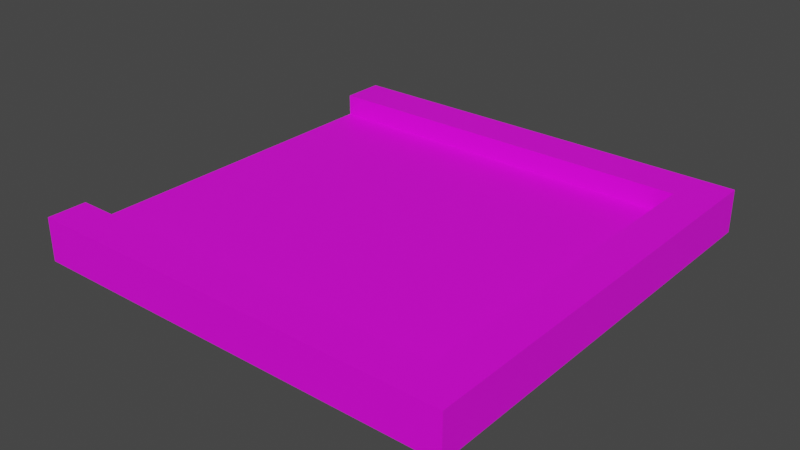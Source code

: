 # Source: Street4.blend  (saved by Blender 3.6.13; exported with 4.5.12 LTS)
import bpy
from mathutils import Matrix  # noqa: F401  (used for matrix-valued properties, if any)

bpy.ops.wm.read_factory_settings(use_empty=True)
scene = bpy.context.scene
scene.name = 'Scene'

# ---- collections
col_collection = bpy.data.collections.new('Collection'); scene.collection.children.link(col_collection)

# ---- images (referenced by path relative to the original .blend; pixels are not part of the script)
import os
ASSET_DIR = os.environ.get("B2B_ASSET_DIR", "")  # directory of the original .blend (textures are referenced by path, not embedded)
HERE = os.path.dirname(os.path.abspath(__file__))  # packed textures are extracted next to this script under _unpacked/

def load_image(name, relpath, width, height, colorspace="sRGB"):
    """Load a texture the original file referenced (path relative to the .blend, or extracted next to this script)."""
    p = next((c for c in (os.path.join(HERE, relpath), os.path.join(ASSET_DIR, relpath)) if relpath and os.path.exists(c)), "")
    if p:
        img = bpy.data.images.load(p, check_existing=True)
        img.name = name
    else:  # same state as the original file: an image datablock whose file is absent (Cycles renders it pink)
        img = bpy.data.images.new(name, width, height)
        img.source = "FILE"
        img.filepath = "//" + (relpath or name)
    img.colorspace_settings.name = colorspace
    return img
img_street4_base_color = load_image('Street4 Base Color', 'Street4 Base Color.png', 1024, 1024, 'sRGB')

# ---- materials (node trees are filled in below, after node groups)
mat_material_001 = bpy.data.materials.new('Material.001')
mat_material_001.use_transparent_shadow = False

# ---- material node trees
mat_material_001.use_nodes = True; mat_material_001.node_tree.nodes.clear()
_N = mat_material_001.node_tree.nodes; _L = mat_material_001.node_tree.links
n0 = _N.new('ShaderNodeBsdfPrincipled'); n0.name = 'Principled BSDF'; n0.location = (10, 300)
n0.distribution = 'GGX'
n0.subsurface_method = 'RANDOM_WALK_SKIN'
n0.inputs[3].default_value = 1.45
n0.inputs[27].default_value = (0.0, 0.0, 0.0, 1.0)
n0.inputs[28].default_value = 1.0
n1 = _N.new('ShaderNodeOutputMaterial'); n1.name = 'Material Output'; n1.location = (300, 300)
n2 = _N.new('ShaderNodeTexImage'); n2.name = 'Image Texture'; n2.location = (-280, 271)
n2.image = img_street4_base_color
_L.new(n0.outputs[0], n1.inputs[0])
_L.new(n2.outputs[0], n0.inputs[0])
n1.is_active_output = True

# ---- world
world_world = bpy.data.worlds.new('World'); scene.world = world_world
world_world.use_nodes = True; world_world.node_tree.nodes.clear()
_N = world_world.node_tree.nodes; _L = world_world.node_tree.links
n0 = _N.new('ShaderNodeOutputWorld'); n0.name = 'World Output'; n0.location = (300, 300)
n1 = _N.new('ShaderNodeBackground'); n1.name = 'Background'; n1.location = (10, 300)
n1.inputs[0].default_value = (0.05088, 0.05088, 0.05088, 1.0)
_L.new(n1.outputs[0], n0.inputs[0])
n0.is_active_output = True
world_world.color = (0.05088, 0.05088, 0.05088)
world_world.use_sun_shadow = False
world_world.sun_shadow_jitter_overblur = 0.0

# ---- meshes
me_cube_009 = bpy.data.meshes.new('Cube.009')
me_cube_009.from_pydata([(-0.9526, -0.9942, 0.002675), (-0.9526, -0.9942, 0.2027), (-0.9526, 1.006, 0.002675), (-0.9526, 1.006, 0.2027), (1.047, -0.9942, 0.002675), (1.047, -0.9942, 0.2027), (1.047, 1.006, 0.002675), (1.047, 1.006, 0.2027), (-0.9526, 0.8058, 0.002675), (-0.9526, 0.8058, 0.2027), (1.047, 0.8058, 0.002675), (1.047, 0.8058, 0.2027), (-0.9526, -0.8142, 0.002675), (1.047, -0.8142, 0.2027), (-0.9526, -0.8142, 0.2027), (1.047, -0.8142, 0.002675), (-0.7526, 1.006, 0.002675), (-0.7526, 1.006, 0.2027), (-0.7526, -0.9942, 0.002675), (-0.7526, -0.9942, 0.2027), (-0.7526, 0.8058, 0.2027), (-0.7526, 0.8058, 0.002675), (-0.7526, -0.8142, 0.2027), (-0.7526, -0.8142, 0.002675), (0.8674, 1.006, 0.2027), (0.8674, -0.9942, 0.002675), (0.8674, 0.8058, 0.2027), (0.8674, -0.8142, 0.2027), (0.8674, 1.006, 0.002675), (0.8674, -0.9942, 0.2027), (0.8674, 0.8058, 0.002675), (0.8674, -0.8142, 0.002675), (-0.9526, -0.8142, 0.1027), (-0.9526, 0.8058, 0.1027), (-0.7526, 0.8058, 0.1027), (-0.7526, -0.8142, 0.1027), (0.8674, 0.8058, 0.1027), (0.8674, -0.8142, 0.1027)], [], [(8, 33, 9, 3, 2), (28, 24, 7, 6), (15, 13, 5, 4), (18, 19, 1, 0), (31, 15, 4, 25), (22, 14, 1, 19), (17, 3, 9, 20), (28, 6, 10, 30), (6, 7, 11, 10), (0, 1, 14, 32, 12), (22, 27, 37, 35), (30, 10, 15, 31), (10, 11, 13, 15), (8, 21, 23, 12), (27, 26, 36, 37), (2, 16, 21, 8), (24, 17, 20, 26), (27, 22, 19, 29), (12, 23, 18, 0), (25, 29, 19, 18), (2, 3, 17, 16), (4, 5, 29, 25), (13, 27, 29, 5), (7, 24, 26, 11), (11, 26, 27, 13), (21, 30, 31, 23), (16, 28, 30, 21), (23, 31, 25, 18), (16, 17, 24, 28), (34, 33, 32, 35), (36, 34, 35, 37), (14, 22, 35, 32), (20, 9, 33, 34), (26, 20, 34, 36), (12, 32, 33, 8)])
me_cube_009.polygons.foreach_set('use_smooth', [True] * 35)
_k = set([(0, 1), (0, 12), (0, 18), (1, 14), (1, 19), (2, 3), (2, 8), (2, 16), (3, 9), (3, 17), (4, 5), (4, 15), (4, 25), (5, 13), (5, 29), (6, 7), (6, 10), (6, 28), (7, 11), (7, 24), (8, 12), (9, 20), (9, 33), (10, 15), (11, 13), (14, 22), (14, 32), (16, 28), (17, 24), (18, 25), (19, 29), (20, 26), (22, 27), (26, 27), (26, 36), (27, 37), (32, 33), (32, 35), (33, 34), (34, 36), (35, 37), (36, 37)])
me_cube_009.attributes.new('sharp_edge', 'BOOLEAN', 'EDGE').data.foreach_set('value', [ (min(e.vertices), max(e.vertices)) in _k for e in me_cube_009.edges])
_uv = me_cube_009.uv_layers.new(name='UVMap')
_uv.uv.foreach_set('vector', [0.55, 0.05, 0.525, 0.05, 0.5, 0.05, 0.5, 7.947e-09, 0.55, 5.761e-09, 0.6, 0.045, 0.55, 0.045, 0.55, 5.761e-09, 0.6, 3.575e-09, 0.65, 0.045, 0.6, 0.045, 0.6, 3.575e-09, 0.65, 1.39e-09, 0.7, 0.05, 0.65, 0.05, 0.65, 1.39e-09, 0.7, -7.957e-10, 0.045, 0.045, 0.0, 0.045, 0.0, 0.0, 0.045, 0.0, 0.05, 0.545, 0.0, 0.545, 0.0, 0.5, 0.05, 0.5, 0.05, 1.0, 0.0, 1.0, 0.0, 0.95, 0.05, 0.95, 0.045, 0.5, 0.0, 0.5, 0.0, 0.45, 0.045, 0.45, 0.65, 0.5, 0.6, 0.5, 0.6, 0.45, 0.65, 0.45, 0.55, 0.5, 0.5, 0.5, 0.5, 0.455, 0.525, 0.455, 0.55, 0.455, 0.7, 0.405, 0.7, -7.957e-10, 0.725, -1.888e-09, 0.725, 0.405, 0.045, 0.45, 0.0, 0.45, 0.0, 0.045, 0.045, 0.045, 0.65, 0.45, 0.6, 0.45, 0.6, 0.045, 0.65, 0.045, 0.5, 0.45, 0.45, 0.45, 0.45, 0.045, 0.5, 0.045, 0.75, 0.405, 0.75, -2.981e-09, 0.775, -4.074e-09, 0.775, 0.405, 0.5, 0.5, 0.45, 0.5, 0.45, 0.45, 0.5, 0.45, 0.455, 1.0, 0.05, 1.0, 0.05, 0.95, 0.455, 0.95, 0.455, 0.545, 0.05, 0.545, 0.05, 0.5, 0.455, 0.5, 0.5, 0.045, 0.45, 0.045, 0.45, 0.0, 0.5, 0.0, 0.7, 0.455, 0.65, 0.455, 0.65, 0.05, 0.7, 0.05, 0.6, 0.5, 0.55, 0.5, 0.55, 0.45, 0.6, 0.45, 0.7, 0.5, 0.65, 0.5, 0.65, 0.455, 0.7, 0.455, 0.5, 0.545, 0.455, 0.545, 0.455, 0.5, 0.5, 0.5, 0.5, 1.0, 0.455, 1.0, 0.455, 0.95, 0.5, 0.95, 0.5, 0.95, 0.455, 0.95, 0.455, 0.545, 0.5, 0.545, 0.45, 0.45, 0.045, 0.45, 0.045, 0.045, 0.45, 0.045, 0.45, 0.5, 0.045, 0.5, 0.045, 0.45, 0.45, 0.45, 0.45, 0.045, 0.045, 0.045, 0.045, 0.0, 0.45, 0.0, 0.6, 0.45, 0.55, 0.45, 0.55, 0.045, 0.6, 0.045, 0.905, 0.905, 0.905, 0.955, 0.5, 0.955, 0.5, 0.905, 0.905, 0.5, 0.905, 0.905, 0.5, 0.905, 0.5, 0.5, 0.7, 0.455, 0.7, 0.405, 0.725, 0.405, 0.725, 0.455, 0.725, 0.05, 0.725, -1.888e-09, 0.75, -2.981e-09, 0.75, 0.05, 0.725, 0.455, 0.725, 0.05, 0.75, 0.05, 0.75, 0.455, 0.55, 0.455, 0.525, 0.455, 0.525, 0.05, 0.55, 0.05])
me_cube_009.materials.append(mat_material_001)
me_cube_009.update()
me_cube_009.normals_split_custom_set([tuple(v) for v in zip(*[iter([-1.0, 0.0, 0.0, -1.0, 0.0, 0.0, -1.0, 0.0, 0.0, -1.0, 0.0, 0.0, -1.0, 0.0, 0.0, 0.0, 1.0, 0.0, 0.0, 1.0, 0.0, 0.0, 1.0, 0.0, 0.0, 1.0, 0.0, 1.0, 0.0, 0.0, 1.0, 0.0, 0.0, 1.0, 0.0, 0.0, 1.0, 0.0, 0.0, 0.0, -1.0, 0.0, 0.0, -1.0, 0.0, 0.0, -1.0, 0.0, 0.0, -1.0, 0.0, 0.0, 0.0, -1.0, 0.0, 0.0, -1.0, 0.0, 0.0, -1.0, 0.0, 0.0, -1.0, 0.0, 0.0, 1.0, 0.0, 0.0, 1.0, 0.0, 0.0, 1.0, 0.0, 0.0, 1.0, 0.0, 0.0, 1.0, 0.0, 0.0, 1.0, 0.0, 0.0, 1.0, 0.0, 0.0, 1.0, 0.0, 0.0, -1.0, 0.0, 0.0, -1.0, 0.0, 0.0, -1.0, 0.0, 0.0, -1.0, 1.0, 0.0, 0.0, 1.0, 0.0, 0.0, 1.0, 0.0, 0.0, 1.0, 0.0, 0.0, -1.0, -2.07e-07, 0.0, -1.0, -2.07e-07, 0.0, -1.0, -2.07e-07, 0.0, -1.0, -1.38e-07, 0.0, -1.0, -1.035e-07, 0.0, 0.0, 1.0, 0.0, 0.0, 1.0, 0.0, 0.0, 1.0, 0.0, 0.0, 1.0, 0.0, 0.0, 0.0, -1.0, 0.0, 0.0, -1.0, 0.0, 0.0, -1.0, 0.0, 0.0, -1.0, 1.0, 0.0, 0.0, 1.0, 0.0, 0.0, 1.0, 0.0, 0.0, 1.0, 0.0, 0.0, 0.0, 0.0, -1.0, 0.0, 0.0, -1.0, 0.0, 0.0, -1.0, 0.0, 0.0, -1.0, -1.0, 0.0, 0.0, -1.0, 0.0, 0.0, -1.0, 0.0, 0.0, -1.0, 0.0, 0.0, 0.0, 0.0, -1.0, 0.0, 0.0, -1.0, 0.0, 0.0, -1.0, 0.0, 0.0, -1.0, 0.0, 0.0, 1.0, 0.0, 0.0, 1.0, 0.0, 0.0, 1.0, 0.0, 0.0, 1.0, 0.0, 0.0, 1.0, 0.0, 0.0, 1.0, 0.0, 0.0, 1.0, 0.0, 0.0, 1.0, 0.0, 0.0, -1.0, 0.0, 0.0, -1.0, 0.0, 0.0, -1.0, 0.0, 0.0, -1.0, 0.0, -1.0, 0.0, 0.0, -1.0, 0.0, 0.0, -1.0, 0.0, 0.0, -1.0, 0.0, 0.0, 1.0, 0.0, 0.0, 1.0, 0.0, 0.0, 1.0, 0.0, 0.0, 1.0, 0.0, 0.0, -1.0, 0.0, 0.0, -1.0, 0.0, 0.0, -1.0, 0.0, 0.0, -1.0, 0.0, 0.0, 0.0, 1.0, 0.0, 0.0, 1.0, 0.0, 0.0, 1.0, 0.0, 0.0, 1.0, 0.0, 0.0, 1.0, 0.0, 0.0, 1.0, 0.0, 0.0, 1.0, 0.0, 0.0, 1.0, 0.0, 0.0, 1.0, 0.0, 0.0, 1.0, 0.0, 0.0, 1.0, 0.0, 0.0, 1.0, 0.0, 0.0, -1.0, 0.0, 0.0, -1.0, 0.0, 0.0, -1.0, 0.0, 0.0, -1.0, 0.0, 0.0, -1.0, 0.0, 0.0, -1.0, 0.0, 0.0, -1.0, 0.0, 0.0, -1.0, 0.0, 0.0, -1.0, 0.0, 0.0, -1.0, 0.0, 0.0, -1.0, 0.0, 0.0, -1.0, 0.0, 1.0, 0.0, 0.0, 1.0, 0.0, 0.0, 1.0, 0.0, 0.0, 1.0, 0.0, 0.0, 0.0, 1.0, 0.0, 0.0, 1.0, 0.0, 0.0, 1.0, 0.0, 0.0, 1.0, 0.0, 0.0, 1.0, 0.0, 0.0, 1.0, 0.0, 0.0, 1.0, 0.0, 0.0, 1.0, 0.0, 1.0, 0.0, 0.0, 1.0, 0.0, 0.0, 1.0, 0.0, 0.0, 1.0, 0.0, 0.0, -1.0, 0.0, 0.0, -1.0, 0.0, 0.0, -1.0, 0.0, 0.0, -1.0, 0.0, 0.0, -1.0, 0.0, 0.0, -1.0, 0.0, 0.0, -1.0, 0.0, 0.0, -1.0, 0.0, -1.0, -1.035e-07, 0.0, -1.0, -1.38e-07, 0.0, -1.0, 0.0, 0.0, -1.0, 0.0, 0.0])] * 3)])

# ---- objects
ob_street4 = bpy.data.objects.new('Street4', me_cube_009)

# ---- transforms, parenting, visibility, modifiers, constraints
ob_street4.location = (0.0, 0.0, 0.0)
ob_street4.rotation_euler = (-1.629e-07, 0.0, 0.0)
ob_street4.color = (0.8, 0.8, 0.8, 1.0)

# ---- collection membership
col_collection.objects.link(ob_street4)

# ---- scene / render settings (as saved in the file)
scene.frame_start = 1; scene.frame_end = 250; scene.frame_set(1)
scene.render.engine = 'BLENDER_EEVEE_NEXT'
scene.cycles.sampling_pattern = 'TABULATED_SOBOL'
scene.view_settings.view_transform = 'Filmic'
bpy.context.view_layer.update()

# ---- added for rendering (the .blend has no active camera and no usable light): camera, sun
cam_auto = bpy.data.cameras.new('AutoCamera')
cam_auto.lens = 50.0
cam_auto.sensor_width = 36.0
cam_auto.clip_end = 1000.0
ob_auto_camera = bpy.data.objects.new('AutoCamera', cam_auto)
scene.collection.objects.link(ob_auto_camera)
ob_auto_camera.location = (2.67084, -3.14237, 2.20145)
ob_auto_camera.rotation_euler = (1.09748, -7.21219e-08, 0.694738)
scene.camera = ob_auto_camera
light_auto_sun = bpy.data.lights.new('AutoSun', 'SUN')
light_auto_sun.energy = 3.0
light_auto_sun.angle = 0.0523599
ob_auto_sun = bpy.data.objects.new('AutoSun', light_auto_sun)
scene.collection.objects.link(ob_auto_sun)
ob_auto_sun.rotation_euler = (0.872665, 0.174533, 0.523599)
bpy.context.view_layer.update()
